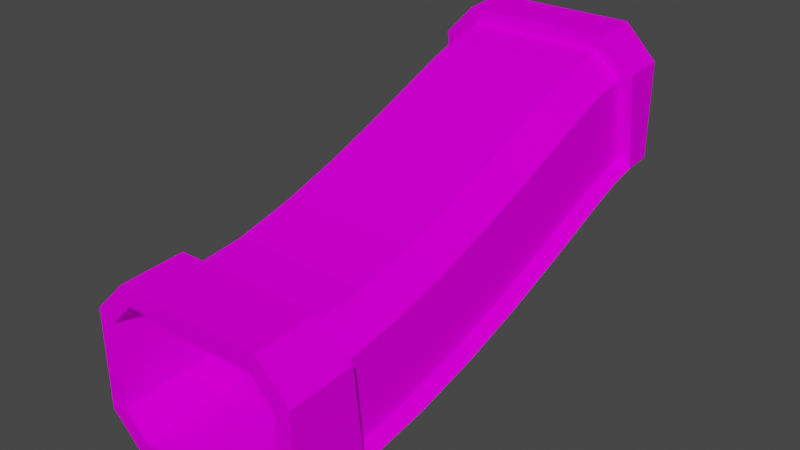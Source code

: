 # Source: glasstun_up.blend  (saved by Blender 4.1.23; exported with 4.5.12 LTS)
import bpy
from mathutils import Matrix  # noqa: F401  (used for matrix-valued properties, if any)

bpy.ops.wm.read_factory_settings(use_empty=True)
scene = bpy.context.scene
scene.name = 'Scene'

# ---- collections
col_collection = bpy.data.collections.new('Collection'); scene.collection.children.link(col_collection)

# ---- images (referenced by path relative to the original .blend; pixels are not part of the script)
import os
ASSET_DIR = os.environ.get("B2B_ASSET_DIR", "")  # directory of the original .blend (textures are referenced by path, not embedded)
HERE = os.path.dirname(os.path.abspath(__file__))  # packed textures are extracted next to this script under _unpacked/

def load_image(name, relpath, width, height, colorspace="sRGB"):
    """Load a texture the original file referenced (path relative to the .blend, or extracted next to this script)."""
    p = next((c for c in (os.path.join(HERE, relpath), os.path.join(ASSET_DIR, relpath)) if relpath and os.path.exists(c)), "")
    if p:
        img = bpy.data.images.load(p, check_existing=True)
        img.name = name
    else:  # same state as the original file: an image datablock whose file is absent (Cycles renders it pink)
        img = bpy.data.images.new(name, width, height)
        img.source = "FILE"
        img.filepath = "//" + (relpath or name)
    img.colorspace_settings.name = colorspace
    return img
img_trackset00_trk_tubemetal_png = load_image('trackset00_trk_tubemetal.png', 'trackset00_trk_tubemetal.png', 1024, 1024, 'sRGB')
img_trackset00_trk_tubeglass_png_003 = load_image('trackset00_trk_tubeglass.png.003', 'trackset00_trk_tubeglass.png', 1024, 1024, 'sRGB')
img_trackset00_trk_tubewall_png_003 = load_image('trackset00_trk_tubewall.png.003', 'trackset00_trk_tubewall.png', 1024, 1024, 'sRGB')

# ---- materials (node trees are filled in below, after node groups)
mat_trackset00_trk_tubemetal = bpy.data.materials.new('trackset00_trk_tubemetal')
mat_trackset00_trk_tubemetal.alpha_threshold = 0.0
mat_trackset00_trk_tubemetal.use_transparent_shadow = False
mat_trackset00_trk_tubemetal.diffuse_color = (1.0, 1.0, 1.0, 1.0)
mat_trackset00_trk_tubemetal.roughness = 0.5
mat_trackset00_trk_tubeglass = bpy.data.materials.new('trackset00_trk_tubeglass')
mat_trackset00_trk_tubeglass.alpha_threshold = 0.0
mat_trackset00_trk_tubeglass.use_transparent_shadow = False
mat_trackset00_trk_tubeglass.diffuse_color = (1.0, 1.0, 1.0, 1.0)
mat_trackset00_trk_tubeglass.roughness = 0.5
mat_trackset00_trk_tubewall = bpy.data.materials.new('trackset00_trk_tubewall')
mat_trackset00_trk_tubewall.alpha_threshold = 0.0
mat_trackset00_trk_tubewall.use_transparent_shadow = False
mat_trackset00_trk_tubewall.diffuse_color = (1.0, 1.0, 1.0, 1.0)
mat_trackset00_trk_tubewall.roughness = 0.5

# ---- material node trees
mat_trackset00_trk_tubemetal.use_nodes = True; mat_trackset00_trk_tubemetal.node_tree.nodes.clear()
_N = mat_trackset00_trk_tubemetal.node_tree.nodes; _L = mat_trackset00_trk_tubemetal.node_tree.links
n0 = _N.new('ShaderNodeBsdfDiffuse'); n0.name = 'Diffuse BSDF'; n0.location = (0, 0)
n1 = _N.new('ShaderNodeTexImage'); n1.name = 'Image Texture'; n1.location = (0, 0)
n1.image = img_trackset00_trk_tubemetal_png
n2 = _N.new('ShaderNodeOutputMaterial'); n2.name = 'Material Output'; n2.location = (0, 0)
_L.new(n0.outputs[0], n2.inputs[0])
_L.new(n1.outputs[0], n0.inputs[0])
n2.is_active_output = True
mat_trackset00_trk_tubeglass.use_nodes = True; mat_trackset00_trk_tubeglass.node_tree.nodes.clear()
_N = mat_trackset00_trk_tubeglass.node_tree.nodes; _L = mat_trackset00_trk_tubeglass.node_tree.links
n0 = _N.new('ShaderNodeBsdfDiffuse'); n0.name = 'Diffuse BSDF'; n0.location = (0, 0)
n1 = _N.new('ShaderNodeTexImage'); n1.name = 'Image Texture'; n1.location = (0, 0)
n1.image = img_trackset00_trk_tubeglass_png_003
n2 = _N.new('ShaderNodeOutputMaterial'); n2.name = 'Material Output'; n2.location = (0, 0)
_L.new(n0.outputs[0], n2.inputs[0])
_L.new(n1.outputs[0], n0.inputs[0])
n2.is_active_output = True
mat_trackset00_trk_tubewall.use_nodes = True; mat_trackset00_trk_tubewall.node_tree.nodes.clear()
_N = mat_trackset00_trk_tubewall.node_tree.nodes; _L = mat_trackset00_trk_tubewall.node_tree.links
n0 = _N.new('ShaderNodeBsdfDiffuse'); n0.name = 'Diffuse BSDF'; n0.location = (0, 0)
n1 = _N.new('ShaderNodeTexImage'); n1.name = 'Image Texture'; n1.location = (0, 0)
n1.image = img_trackset00_trk_tubewall_png_003
n2 = _N.new('ShaderNodeOutputMaterial'); n2.name = 'Material Output'; n2.location = (0, 0)
_L.new(n0.outputs[0], n2.inputs[0])
_L.new(n1.outputs[0], n0.inputs[0])
n2.is_active_output = True

# ---- world
world_world = bpy.data.worlds.new('World'); scene.world = world_world
world_world.use_nodes = True; world_world.node_tree.nodes.clear()
_N = world_world.node_tree.nodes; _L = world_world.node_tree.links
n0 = _N.new('ShaderNodeOutputWorld'); n0.name = 'World Output'; n0.location = (300, 300)
n1 = _N.new('ShaderNodeBackground'); n1.name = 'Background'; n1.location = (10, 300)
n1.inputs[0].default_value = (0.05088, 0.05088, 0.05088, 1.0)
_L.new(n1.outputs[0], n0.inputs[0])
n0.is_active_output = True
world_world.color = (0.05088, 0.05088, 0.05088)
world_world.use_sun_shadow = False
world_world.sun_shadow_jitter_overblur = 0.0

# ---- meshes
me_track1_pmd0_mesh_001 = bpy.data.meshes.new('track1.PMD0.mesh.001')
me_track1_pmd0_mesh_001.from_pydata([(-13.0, -29.97, 4.0), (-9.0, -29.97, 1.907e-06), (9.0, -29.97, 1.907e-06), (8.0, -20.56, 2.479), (11.0, -20.87, 5.464), (9.0, -20.36, 0.4894), (-9.0, -20.36, 0.4894), (9.0, -22.38, 20.39), (13.0, -21.98, 16.41), (-11.0, -20.87, 5.464), (-8.0, -20.56, 2.479), (8.0, -22.18, 18.4), (-8.0, -22.18, 18.4), (-8.0, -29.97, 18.0), (11.0, -29.97, 15.0), (11.0, -21.88, 15.41), (-9.0, -22.38, 20.39), (-11.0, -21.88, 15.41), (13.0, -20.76, 4.469), (-13.0, -20.76, 4.469), (-13.0, -21.98, 16.41), (-8.0, 30.07, 32.94), (-11.0, 25.17, 29.59), (-8.0, 24.74, 32.56), (11.0, 25.17, 29.59), (11.0, 26.6, 19.7), (11.0, 30.06, 19.94), (9.0, 4.861, 6.449), (13.0, 3.525, 10.22), (13.0, 11.08, 13.08), (9.0, 12.53, 9.357), (-8.0, 27.02, 16.73), (-11.0, 26.6, 19.7), (-11.0, 30.06, 19.94), (-9.0, 24.46, 34.54), (-13.0, 25.03, 30.58), (-13.0, 30.06, 30.94), (9.0, -3.085, 3.887), (13.0, -4.16, 7.739), (-13.0, 18.53, 16.13), (-11.0, 18.14, 17.06), (-11.0, 10.71, 14.02), (-13.0, 11.08, 13.08), (13.0, -12.22, 5.768), (9.0, -11.45, 1.843), (-9.0, 30.06, 14.94), (8.0, 30.06, 16.94), (9.0, 20.06, 12.44), (13.0, 18.53, 16.13), (13.0, 21.12, 17.18), (9.0, 22.52, 13.43), (-9.0, 20.06, 12.44), (-9.0, 12.53, 9.357), (-13.0, 3.525, 10.22), (-9.0, 4.861, 6.449), (11.0, -12.41, 6.749), (11.0, -4.429, 8.702), (-13.0, 23.81, 18.08), (-11.0, 23.54, 19.04), (-11.0, 20.76, 18.11), (-13.0, 21.12, 17.18), (11.0, 18.14, 17.06), (11.0, 20.76, 18.11), (13.0, 23.81, 18.08), (11.0, 23.54, 19.04), (13.0, 26.74, 18.71), (11.0, 10.71, 14.02), (-11.0, 3.192, 11.16), (11.0, 3.192, 11.16), (8.0, 27.02, 16.73), (-13.0, 26.74, 18.71), (-9.0, 27.31, 14.75), (-9.0, 24.87, 14.22), (9.0, 24.87, 14.22), (8.0, 24.74, 32.56), (-13.0, -12.22, 5.768), (-11.0, -12.41, 6.749), (9.0, 27.31, 14.75), (13.0, 25.03, 30.58), (9.0, 24.46, 34.54), (-9.0, 22.52, 13.43), (-13.0, -4.16, 7.739), (-11.0, -4.429, 8.702), (-9.0, -3.085, 3.887), (-9.0, -11.45, 1.843), (-8.0, -11.83, 3.805), (8.0, -11.83, 3.805), (-8.0, -3.622, 5.813), (8.0, -3.622, 5.813), (8.0, 24.34, 16.15), (-8.0, 24.34, 16.15), (-8.0, 21.82, 15.3), (8.0, 21.82, 15.3), (8.0, 19.29, 14.28), (-8.0, 19.29, 14.28), (8.0, 11.8, 11.22), (-8.0, 11.8, 11.22), (8.0, 4.193, 8.334), (-8.0, 4.193, 8.334), (-8.0, 20.09, 31.58), (-11.0, 20.89, 28.69), (8.0, -14.91, 19.51), (11.0, -14.33, 16.56), (-8.0, 13.17, 29.07), (-11.0, 14.32, 26.3), (-11.0, 17.24, 27.47), (-8.0, 16.19, 30.28), (-11.0, -14.33, 16.56), (-8.0, -14.91, 19.51), (11.0, -7.118, 18.33), (11.0, 20.89, 28.69), (11.0, 17.24, 27.47), (-11.0, -7.118, 18.33), (-11.0, -0.1465, 20.59), (11.0, -0.1465, 20.59), (-8.0, -7.925, 21.22), (-8.0, -1.148, 23.42), (8.0, 20.09, 31.58), (11.0, 14.32, 26.3), (-8.0, 5.99, 26.13), (-11.0, 7.08, 23.33), (8.0, 16.19, 30.28), (8.0, 5.99, 26.13), (8.0, 13.17, 29.07), (11.0, 7.08, 23.33), (8.0, -1.148, 23.42), (8.0, -7.925, 21.22), (-13.0, 30.06, 18.94), (13.0, 30.06, 30.94), (-11.0, 30.06, 29.94), (9.0, 30.06, 34.94), (-9.0, 30.06, 34.94), (11.0, 30.06, 29.94), (8.0, 30.06, 32.94), (13.0, 30.06, 18.94), (9.0, 30.06, 14.94), (-8.0, 30.06, 16.94), (-11.0, -29.97, 5.0), (13.0, -29.97, 4.0), (11.0, -29.97, 5.0), (13.0, -29.97, 16.0), (-11.0, -29.97, 15.0), (9.0, -29.97, 20.0), (-13.0, -29.97, 16.0), (-9.0, -29.97, 20.0), (8.0, -29.97, 18.0), (8.0, -29.97, 2.0), (-8.0, -29.97, 2.0), (11.3, -21.58, 5.049), (-11.3, -21.58, 5.049), (8.218, -22.4, 18.69), (-8.218, -22.4, 18.69), (11.3, -22.61, 15.27), (-11.3, -22.61, 15.27), (-11.3, 25.71, 29.84), (-8.218, 25.27, 32.89), (11.3, 25.71, 29.84), (11.3, 27.18, 19.67), (-11.3, 27.18, 19.67), (-11.3, 18.5, 16.96), (-11.3, 10.86, 13.83), (11.3, -12.89, 6.37), (11.3, -4.691, 8.376), (-11.3, 24.04, 19.0), (-11.3, 21.19, 18.04), (11.3, 18.5, 16.96), (11.3, 21.19, 18.04), (11.3, 24.04, 19.0), (11.3, 10.86, 13.83), (-11.3, 3.137, 10.9), (11.3, 3.137, 10.9), (8.218, 25.27, 32.89), (-11.3, -12.89, 6.37), (-11.3, -4.691, 8.376), (-8.218, 20.49, 31.87), (-11.3, 21.31, 28.9), (8.218, -15.46, 19.47), (11.3, -14.87, 16.45), (-8.218, 13.39, 29.3), (-11.3, 14.57, 26.45), (-11.3, 17.57, 27.66), (-8.218, 16.49, 30.54), (-11.3, -14.87, 16.45), (-8.218, -15.46, 19.47), (11.3, -7.454, 18.27), (11.3, 21.31, 28.9), (11.3, 17.57, 27.66), (-11.3, -7.454, 18.27), (-11.3, -0.2921, 20.59), (11.3, -0.2921, 20.59), (-8.218, -8.283, 21.24), (-8.218, -1.321, 23.49), (8.218, 20.49, 31.87), (11.3, 14.57, 26.45), (-8.218, 6.012, 26.28), (-11.3, 7.131, 23.4), (8.218, 16.49, 30.54), (8.218, 6.012, 26.28), (8.218, 13.39, 29.3), (11.3, 7.131, 23.4), (8.218, -1.321, 23.49), (8.218, -8.283, 21.24)], [], [(139, 4, 3, 146), (5, 2, 1, 6), (7, 142, 140, 8), (9, 137, 147, 10), (11, 145, 13, 12), (145, 11, 15, 14), (16, 7, 11, 12), (7, 8, 15, 11), (17, 141, 137, 9), (8, 18, 4, 15), (5, 6, 10, 3), (10, 147, 146, 3), (8, 140, 138, 18), (143, 20, 19, 0), (16, 144, 142, 7), (14, 15, 4, 139), (144, 16, 20, 143), (2, 5, 18, 138), (12, 17, 20, 16), (12, 13, 141, 17), (6, 1, 0, 19), (17, 9, 19, 20), (21, 23, 22, 129), (24, 132, 26, 25), (27, 30, 29, 28), (136, 33, 32, 31), (34, 131, 36, 35), (37, 27, 28, 38), (39, 42, 41, 40), (5, 44, 43, 18), (47, 50, 49, 48), (51, 52, 42, 39), (30, 47, 48, 29), (52, 54, 53, 42), (43, 38, 56, 55), (57, 60, 59, 58), (18, 43, 55, 4), (48, 49, 62, 61), (63, 65, 25, 64), (29, 48, 61, 66), (42, 53, 67, 41), (38, 28, 68, 56), (26, 46, 69, 25), (136, 31, 69, 46), (70, 57, 58, 32), (71, 72, 57, 70), (50, 73, 63, 49), (44, 37, 38, 43), (133, 74, 23, 21), (49, 63, 64, 62), (75, 19, 9, 76), (60, 39, 40, 59), (73, 77, 65, 63), (22, 23, 34, 35), (130, 79, 78, 128), (80, 51, 39, 60), (79, 34, 23, 74), (128, 78, 65, 134), (32, 22, 35, 70), (65, 78, 24, 25), (131, 34, 79, 130), (81, 75, 76, 82), (54, 83, 81, 53), (74, 133, 132, 24), (71, 77, 69, 31), (28, 29, 66, 68), (83, 84, 75, 81), (129, 22, 32, 33), (77, 135, 134, 65), (45, 71, 70, 127), (135, 77, 71, 45), (72, 80, 60, 57), (35, 36, 127, 70), (78, 79, 74, 24), (53, 81, 82, 67), (84, 6, 19, 75), (85, 10, 3, 86), (87, 85, 86, 88), (31, 90, 89, 69), (77, 73, 72, 71), (37, 44, 84, 83), (91, 94, 93, 92), (73, 50, 80, 72), (90, 91, 92, 89), (94, 96, 95, 93), (96, 98, 97, 95), (98, 87, 88, 97), (27, 37, 83, 54), (47, 30, 52, 51), (30, 27, 54, 52), (50, 47, 51, 80), (44, 5, 6, 84), (84, 83, 87, 85), (55, 56, 88, 86), (80, 72, 90, 91), (32, 58, 90, 31), (67, 82, 87, 98), (54, 52, 96, 98), (51, 80, 91, 94), (41, 67, 98, 96), (83, 54, 98, 87), (6, 84, 85, 10), (66, 61, 93, 95), (40, 41, 96, 94), (4, 55, 86, 3), (76, 9, 10, 85), (73, 50, 92, 89), (62, 64, 89, 92), (82, 76, 85, 87), (37, 44, 86, 88), (56, 68, 97, 88), (72, 71, 31, 90), (68, 66, 95, 97), (59, 40, 94, 91), (30, 27, 97, 95), (96, 52, 51, 94), (50, 47, 93, 92), (27, 37, 88, 97), (61, 62, 92, 93), (58, 59, 91, 90), (77, 73, 89, 69), (44, 5, 3, 86), (64, 25, 69, 89), (47, 30, 95, 93), (99, 100, 22, 23), (101, 102, 15, 11), (103, 104, 105, 106), (12, 17, 107, 108), (109, 56, 55, 102), (110, 64, 62, 111), (112, 82, 67, 113), (114, 68, 56, 109), (17, 9, 76, 107), (115, 112, 113, 116), (74, 24, 110, 117), (111, 62, 61, 118), (119, 120, 104, 103), (117, 110, 111, 121), (122, 119, 103, 123), (104, 40, 59, 105), (105, 59, 58, 100), (11, 12, 108, 101), (120, 41, 40, 104), (107, 76, 82, 112), (123, 103, 106, 121), (106, 105, 100, 99), (108, 107, 112, 115), (122, 124, 114, 125), (116, 113, 120, 119), (117, 99, 23, 74), (126, 109, 102, 101), (123, 118, 124, 122), (101, 108, 115, 126), (113, 67, 41, 120), (125, 116, 119, 122), (121, 106, 99, 117), (126, 115, 116, 125), (118, 61, 66, 124), (125, 114, 109, 126), (121, 111, 118, 123), (124, 66, 68, 114), (100, 58, 32, 22), (102, 55, 4, 15), (24, 25, 64, 110), (174, 155, 154, 175), (176, 150, 152, 177), (178, 181, 180, 179), (151, 183, 182, 153), (184, 177, 161, 162), (185, 186, 166, 167), (187, 188, 169, 173), (189, 184, 162, 170), (153, 182, 172, 149), (190, 191, 188, 187), (171, 192, 185, 156), (186, 193, 165, 166), (194, 178, 179, 195), (192, 196, 186, 185), (197, 198, 178, 194), (179, 180, 164, 159), (180, 175, 163, 164), (150, 176, 183, 151), (195, 179, 159, 160), (182, 187, 173, 172), (198, 196, 181, 178), (181, 174, 175, 180), (183, 190, 187, 182), (197, 200, 189, 199), (191, 194, 195, 188), (192, 171, 155, 174), (201, 176, 177, 184), (198, 197, 199, 193), (176, 201, 190, 183), (188, 195, 160, 169), (200, 197, 194, 191), (196, 192, 174, 181), (201, 200, 191, 190), (193, 199, 168, 165), (200, 201, 184, 189), (196, 198, 193, 186), (199, 189, 170, 168), (175, 154, 158, 163), (177, 152, 148, 161), (156, 185, 167, 157)])
me_track1_pmd0_mesh_001.polygons.foreach_set('material_index', [0, 0, 0, 0, 0, 0, 0, 0, 0, 0, 0, 0, 0, 0, 0, 0, 0, 0, 0, 0, 0, 0, 0, 0, 0, 0, 0, 0, 0, 0, 0, 0, 0, 0, 0, 0, 0, 0, 0, 0, 0, 0, 0, 0, 0, 0, 0, 0, 0, 0, 0, 0, 0, 0, 0, 0, 0, 0, 0, 0, 0, 0, 0, 0, 0, 0, 0, 0, 0, 0, 0, 0, 0, 0, 0, 0, 1, 1, 1, 1, 1, 1, 1, 1, 1, 1, 1, 1, 1, 1, 1, 1, 2, 2, 2, 2, 2, 2, 2, 2, 2, 2, 2, 2, 2, 2, 2, 2, 2, 2, 2, 2, 2, 2, 2, 2, 2, 2, 2, 2, 2, 2, 2, 2, 1, 1, 1, 1, 1, 1, 1, 1, 1, 1, 1, 1, 1, 1, 1, 1, 1, 1, 1, 1, 1, 1, 1, 1, 1, 1, 1, 1, 1, 1, 1, 1, 1, 1, 1, 1, 1, 1, 1, 1, 1, 1, 1, 1, 1, 1, 1, 1, 1, 1, 1, 1, 1, 1, 1, 1, 1, 1, 1, 1, 1, 1, 1, 1, 1, 1, 1, 1, 1, 1, 1, 1, 1, 1, 1, 1, 1, 1, 1, 1])
_uv = me_track1_pmd0_mesh_001.uv_layers.new(name='UVMap')
_uv.uv.foreach_set('vector', [0.9183, 1.013, 0.9183, 0.01342, 0.09338, 0.0, 0.09338, 1.0, 0.0, 0.0, 1.0, 0.0, 1.0, 1.0, 0.0, 1.0, 0.0, 0.0, 1.0, 0.0, 1.0, 1.0, 0.0, 1.0, 0.9183, 1.013, 0.9183, 0.01342, 0.09338, 0.0, 0.09338, 1.0, 0.9183, 1.013, 0.9183, 0.01342, 0.09338, 0.0, 0.09338, 1.0, 0.9183, 1.013, 0.9183, 0.01342, 0.09338, 0.0, 0.09338, 1.0, 1.0, 0.678, 1.0, 0.1476, 0.0, 0.1476, 0.0, 0.9463, 1.0, 0.678, 1.0, 0.1476, 0.0, 0.1476, 0.0, 0.9463, 0.9183, 1.013, 0.9183, 0.01342, 0.09338, 0.0, 0.09338, 1.0, 0.0, 0.9463, 0.0, 0.0, 1.0, 0.0, 1.0, 0.678, 0.1657, 0.0, 0.8276, 0.0, 0.8276, 1.0, 0.1657, 1.0, 0.9183, 1.013, 0.9183, 0.01342, 0.09338, 0.0, 0.09338, 1.0, 0.0, 0.0, 1.0, 0.0, 1.0, 1.0, 0.0, 1.0, 0.0, 0.0, 1.0, 0.0, 1.0, 1.0, 0.0, 1.0, 0.0, 0.0, 1.0, 0.0, 1.0, 1.0, 0.0, 1.0, 0.9183, 1.013, 0.9183, 0.01342, 0.09338, 0.0, 0.09338, 1.0, 0.0, 0.0, 1.0, 0.0, 1.0, 1.0, 0.0, 1.0, 0.0, 0.0, 0.8807, 0.0, 0.8807, 1.0, 0.0, 1.0, 1.0, 0.678, 1.0, 0.1476, 0.0, 0.1476, 0.0, 0.9463, 0.9183, 1.013, 0.9183, 0.01342, 0.09338, 0.0, 0.09338, 1.0, 0.8807, 1.0, 0.0, 1.0, 0.0, 0.0, 0.8807, 0.0, 0.0, 0.9463, 0.0, 0.0, 1.0, 0.0, 1.0, 0.678, 0.09338, 1.0, 0.09338, 0.0, 0.9183, 0.01342, 0.9183, 1.013, 0.09338, 1.0, 0.09338, 0.0, 0.9183, 0.01342, 0.9183, 1.013, 0.1657, 0.0, 0.8276, 0.0, 0.8276, 1.0, 0.1657, 1.0, 0.9183, 1.013, 0.09338, 1.0, 0.09338, 0.0, 0.9183, 0.01342, 0.0, 0.0, 1.0, 0.0, 1.0, 1.0, 0.0, 1.0, 0.1657, 0.0, 0.8276, 0.0, 0.8276, 1.0, 0.1657, 1.0, 0.1657, 0.0, 0.8276, 0.0, 0.8276, 1.0, 0.1657, 1.0, 0.1657, 0.0, 0.8276, 0.0, 0.8276, 1.0, 0.1657, 1.0, 0.1657, 0.0, 0.8276, 0.0, 0.8276, 1.0, 0.1657, 1.0, 0.1657, 0.0, 0.8276, 0.0, 0.8276, 1.0, 0.1657, 1.0, 0.1657, 0.0, 0.8276, 0.0, 0.8276, 1.0, 0.1657, 1.0, 0.1657, 0.0, 0.8276, 0.0, 0.8276, 1.0, 0.1657, 1.0, 0.1657, 0.0, 0.8276, 0.0, 0.8276, 1.0, 0.1657, 1.0, 0.1657, 0.0, 0.8276, 0.0, 0.8276, 1.0, 0.1657, 1.0, 0.1657, 0.0, 0.8276, 0.0, 0.8276, 1.0, 0.1657, 1.0, 0.1657, 0.0, 0.8276, 0.0, 0.8276, 1.0, 0.1657, 1.0, 0.1657, 0.0, 0.8276, 0.0, 0.8276, 1.0, 0.1657, 1.0, 0.1657, 0.0, 0.8276, 0.0, 0.8276, 1.0, 0.1657, 1.0, 0.1657, 0.0, 0.8276, 0.0, 0.8276, 1.0, 0.1657, 1.0, 0.1657, 0.0, 0.8276, 0.0, 0.8276, 1.0, 0.1657, 1.0, 0.9183, 1.013, 0.09338, 1.0, 0.09338, 0.0, 0.9183, 0.01342, 0.09338, 1.0, 0.09338, 0.0, 0.9183, 0.01342, 0.9183, 1.013, 0.1657, 0.0, 0.8276, 0.0, 0.8276, 1.0, 0.1657, 1.0, 0.1657, 0.0, 0.8276, 0.0, 0.8276, 1.0, 0.1657, 1.0, 0.1657, 0.0, 0.8276, 0.0, 0.8276, 1.0, 0.1657, 1.0, 0.1657, 0.0, 0.8276, 0.0, 0.8276, 1.0, 0.1657, 1.0, 0.09338, 1.0, 0.09338, 0.0, 0.9183, 0.01342, 0.9183, 1.013, 0.1657, 0.0, 0.8276, 0.0, 0.8276, 1.0, 0.1657, 1.0, 0.1657, 0.0, 0.8276, 0.0, 0.8276, 1.0, 0.1657, 1.0, 0.1657, 0.0, 0.8276, 0.0, 0.8276, 1.0, 0.1657, 1.0, 0.1657, 0.0, 0.8276, 0.0, 0.8276, 1.0, 0.1657, 1.0, 1.0, 0.678, 1.0, 0.1476, 0.0, 0.1476, 0.0, 0.9463, 0.0, 0.0, 1.0, 0.0, 1.0, 1.0, 0.0, 1.0, 0.1657, 0.0, 0.8276, 0.0, 0.8276, 1.0, 0.1657, 1.0, 0.0, 0.1476, 0.0, 0.9463, 1.0, 0.678, 1.0, 0.1476, 0.0, 0.0, 1.0, 0.0, 1.0, 1.0, 0.0, 1.0, 1.0, 0.0, 1.0, 0.678, 0.0, 0.9463, 0.0, 0.0, 1.0, 0.0, 1.0, 0.678, 0.0, 0.9463, 0.0, 0.0, 0.0, 0.0, 1.0, 0.0, 1.0, 1.0, 0.0, 1.0, 0.1657, 0.0, 0.8276, 0.0, 0.8276, 1.0, 0.1657, 1.0, 0.1657, 0.0, 0.8276, 0.0, 0.8276, 1.0, 0.1657, 1.0, 0.09338, 1.0, 0.09338, 0.0, 0.9183, 0.01342, 0.9183, 1.013, 0.1657, 0.0, 0.8276, 0.0, 0.8276, 1.0, 0.1657, 1.0, 0.1657, 0.0, 0.8276, 0.0, 0.8276, 1.0, 0.1657, 1.0, 0.1657, 0.0, 0.8276, 0.0, 0.8276, 1.0, 0.1657, 1.0, 0.09338, 1.0, 0.09338, 0.0, 0.9183, 0.01342, 0.9183, 1.013, 0.8807, 1.0, 0.0, 1.0, 0.0, 0.0, 0.8807, 0.0, 0.0, 0.0, 0.8807, 0.0, 0.8807, 1.0, 0.0, 1.0, 0.0, 0.0, 1.0, 0.0, 1.0, 1.0, 0.0, 1.0, 0.8276, 0.0, 0.1657, 0.0, 0.1657, 1.0, 0.8276, 1.0, 0.0, 0.0, 1.0, 0.0, 1.0, 1.0, 0.0, 1.0, 1.0, 0.678, 1.0, 0.1476, 0.0, 0.1476, 0.0, 0.9463, 0.1657, 0.0, 0.8276, 0.0, 0.8276, 1.0, 0.1657, 1.0, 0.1657, 0.0, 0.8276, 0.0, 0.8276, 1.0, 0.1657, 1.0, 0.0, 0.0, 1.0, 0.0, 1.0, 1.0, 0.0, 1.0, 0.0, 0.0, 1.0, 0.0, 1.0, 1.0, 0.0, 1.0, 0.0, 0.0, 1.0, 0.0, 1.0, 1.0, 0.0, 1.0, 0.0, 0.0, 1.0, 0.0, 1.0, 1.0, 0.0, 1.0, 0.0, 0.0, 1.0, 0.0, 1.0, 1.0, 0.0, 1.0, 0.0, 0.0, 1.0, 0.0, 1.0, 1.0, 0.0, 1.0, 0.0, 0.0, 1.0, 0.0, 1.0, 1.0, 0.0, 1.0, 0.0, 0.0, 1.0, 0.0, 1.0, 1.0, 0.0, 1.0, 0.0, 0.0, 1.0, 0.0, 1.0, 1.0, 0.0, 1.0, 0.0, 0.0, 1.0, 0.0, 1.0, 1.0, 0.0, 1.0, 0.0, 0.0, 1.0, 0.0, 1.0, 1.0, 0.0, 1.0, 0.0, 0.0, 1.0, 0.0, 1.0, 1.0, 0.0, 1.0, 0.0, 0.0, 1.0, 0.0, 1.0, 1.0, 0.0, 1.0, 0.0, 0.0, 1.0, 0.0, 1.0, 1.0, 0.0, 1.0, 0.0, 0.0, 1.0, 0.0, 1.0, 1.0, 0.0, 1.0, 0.0, 0.0, 1.0, 0.0, 1.0, 1.0, 0.0, 1.0, 1.0, 1.0, 0.0, 1.0, 0.0, 0.0, 1.0, 0.0, 1.0, 1.0, 0.0, 1.0, 0.0, 0.0, 1.0, 0.0, 0.6667, 1.0, 0.3333, 1.0, 0.3333, 0.0, 0.6667, 0.0, 0.0, 1.0, 0.3333, 1.0, 0.3333, 0.0, 0.0, 0.0, 0.0, 1.0, 1.0, 1.0, 1.0, 0.0, 0.0, 0.0, 1.0, 1.0, 0.0, 1.0, 0.0, 0.0, 1.0, 0.0, 1.001, 1.0, 0.6667, 1.0, 0.6667, 0.0, 1.001, 0.0, 0.0, 1.0, 1.0, 1.0, 1.0, 0.0, 0.0, 0.0, 1.0, 1.0, 0.0, 1.0, 0.0, 0.0, 1.0, 0.0, 1.0, 1.0, 0.0, 1.0, 0.0, 0.0, 1.0, 0.0, 1.0, 1.0, 0.0, 1.0, 0.0, 0.0, 1.0, 0.0, 0.0, 1.0, 1.0, 1.0, 1.0, 0.0, 0.0, 0.0, 1.0, 1.0, 0.0, 1.0, 0.0, 0.0, 1.0, 0.0, 0.0, 1.0, 1.0, 1.0, 1.0, 0.0, 0.0, 0.0, 0.3333, 1.0, 0.6667, 1.0, 0.6667, 0.0, 0.3333, 0.0, 0.6667, 1.0, 0.3333, 1.0, 0.3333, 0.0, 0.6667, 0.0, 0.0, 1.0, 1.0, 1.0, 1.0, 0.0, 0.0, 0.0, 0.0, 1.0, 1.0, 1.0, 1.0, 0.0, 0.0, 0.0, 1.0, 1.0, 0.0, 1.0, 0.0, 0.0, 1.0, 0.0, 0.3333, 1.0, 0.0, 1.0, 0.0, 0.0, 0.3333, 0.0, 1.0, 1.0, 0.0, 1.0, 0.0, 0.0, 1.0, 0.0, 0.6667, 1.0, 1.001, 1.0, 1.001, 0.0, 0.6667, 0.0, 0.0, 1.0, 1.0, 1.0, 1.0, 0.0, 0.0, 0.0, 1.0, 0.0, 1.0, 1.0, 0.0, 1.0, 0.0, 0.0, 0.6667, 1.0, 1.001, 1.0, 1.001, 0.0, 0.6667, 0.0, 0.0, 1.0, 1.0, 1.0, 1.0, 0.0, 0.0, 0.0, 1.001, 1.0, 0.6667, 1.0, 0.6667, 0.0, 1.001, 0.0, 0.3333, 1.0, 0.6667, 1.0, 0.6667, 0.0, 0.3333, 0.0, 0.0, 1.0, 0.3333, 1.0, 0.3333, 0.0, 0.0, 0.0, 0.0, 1.0, 1.0, 1.0, 1.0, 0.0, 0.0, 0.0, 0.3333, 1.0, 0.0, 1.0, 0.0, 0.0, 0.3333, 0.0, 0.0, 1.0, 1.0, 1.0, 1.0, 0.0, 0.0, 0.0, 0.0, 0.0, 0.0, 1.0, 1.0, 1.0, 1.0, 0.0, 1.0, 0.0, 1.0, 1.0, 0.0, 1.0, 0.0, 0.0, 0.0, 0.0, 0.0, 1.0, 1.0, 1.0, 1.0, 0.0, 0.0, 0.0, 0.0, 1.0, 1.0, 1.0, 1.0, 0.0, 0.0, 0.0, 0.0, 1.0, 1.0, 1.0, 1.0, 0.0, 0.0, 0.0, 0.0, 1.0, 1.0, 1.0, 1.0, 0.0, 1.0, 0.0, 1.0, 1.0, 0.0, 1.0, 0.0, 0.0, 0.0, 0.0, 0.0, 1.0, 1.0, 1.0, 1.0, 0.0, 1.0, 0.0, 1.0, 1.0, 0.0, 1.0, 0.0, 0.0, 0.0, 0.0, 0.0, 1.0, 1.0, 1.0, 1.0, 0.0, 1.0, 0.0, 1.0, 1.0, 0.0, 1.0, 0.0, 0.0, 0.0, 0.0, 0.0, 1.0, 1.0, 1.0, 1.0, 0.0, 0.0, 0.0, 0.0, 1.0, 1.0, 1.0, 1.0, 0.0, 1.0, 0.0, 1.0, 1.0, 0.0, 1.0, 0.0, 0.0, 0.0, 0.0, 0.0, 1.0, 1.0, 1.0, 1.0, 0.0, 1.0, 0.0, 1.0, 1.0, 0.0, 1.0, 0.0, 0.0, 1.0, 0.0, 1.0, 1.0, 0.0, 1.0, 0.0, 0.0, 0.0, 0.0, 0.0, 1.0, 1.0, 1.0, 1.0, 0.0, 1.0, 0.0, 1.0, 1.0, 0.0, 1.0, 0.0, 0.0, 1.0, 0.0, 1.0, 1.0, 0.0, 1.0, 0.0, 0.0, 0.0, 0.0, 0.0, 1.0, 1.0, 1.0, 1.0, 0.0, 0.0, 0.0, 0.0, 1.0, 1.0, 1.0, 1.0, 0.0, 0.0, 0.0, 0.0, 1.0, 1.0, 1.0, 1.0, 0.0, 1.0, 0.0, 1.0, 1.0, 0.0, 1.0, 0.0, 0.0, 0.0, 0.0, 0.0, 1.0, 1.0, 1.0, 1.0, 0.0, 0.0, 0.0, 0.0, 1.0, 1.0, 1.0, 1.0, 0.0, 1.0, 0.0, 1.0, 1.0, 0.0, 1.0, 0.0, 0.0, 1.0, 0.0, 1.0, 1.0, 0.0, 1.0, 0.0, 0.0, 0.0, 0.0, 0.0, 1.0, 1.0, 1.0, 1.0, 0.0, 1.0, 0.0, 1.0, 1.0, 0.0, 1.0, 0.0, 0.0, 0.0, 0.0, 0.0, 1.0, 1.0, 1.0, 1.0, 0.0, 0.0, 0.0, 0.0, 1.0, 1.0, 1.0, 1.0, 0.0, 0.0, 0.0, 0.0, 1.0, 1.0, 1.0, 1.0, 0.0, 0.0, 0.0, 0.0, 1.0, 1.0, 1.0, 1.0, 0.0, 1.0, 0.0, 1.0, 1.0, 0.0, 1.0, 0.0, 0.0, 1.0, 0.0, 1.0, 1.0, 0.0, 1.0, 0.0, 0.0, 0.0, 0.0, 0.0, 1.0, 1.0, 1.0, 1.0, 0.0, 1.0, 0.0, 1.0, 1.0, 0.0, 1.0, 0.0, 0.0, 0.0, 0.0, 0.0, 1.0, 1.0, 1.0, 1.0, 0.0, 0.0, 0.0, 0.0, 1.0, 1.0, 1.0, 1.0, 0.0, 0.0, 0.0, 1.0, 0.0, 1.0, 1.0, 0.0, 1.0, 1.0, 0.0, 0.0, 0.0, 0.0, 1.0, 1.0, 1.0, 0.0, 0.0, 1.0, 0.0, 1.0, 1.0, 0.0, 1.0, 0.0, 0.0, 1.0, 0.0, 1.0, 1.0, 0.0, 1.0, 0.0, 0.0, 1.0, 0.0, 1.0, 1.0, 0.0, 1.0, 0.0, 0.0, 1.0, 0.0, 1.0, 1.0, 0.0, 1.0, 1.0, 0.0, 0.0, 0.0, 0.0, 1.0, 1.0, 1.0, 0.0, 0.0, 1.0, 0.0, 1.0, 1.0, 0.0, 1.0, 1.0, 0.0, 0.0, 0.0, 0.0, 1.0, 1.0, 1.0, 0.0, 0.0, 1.0, 0.0, 1.0, 1.0, 0.0, 1.0, 1.0, 0.0, 0.0, 0.0, 0.0, 1.0, 1.0, 1.0, 0.0, 0.0, 1.0, 0.0, 1.0, 1.0, 0.0, 1.0, 0.0, 0.0, 1.0, 0.0, 1.0, 1.0, 0.0, 1.0, 1.0, 0.0, 0.0, 0.0, 0.0, 1.0, 1.0, 1.0, 0.0, 0.0, 1.0, 0.0, 1.0, 1.0, 0.0, 1.0, 1.0, 0.0, 0.0, 0.0, 0.0, 1.0, 1.0, 1.0, 1.0, 0.0, 0.0, 0.0, 0.0, 1.0, 1.0, 1.0, 0.0, 0.0, 1.0, 0.0, 1.0, 1.0, 0.0, 1.0, 1.0, 0.0, 0.0, 0.0, 0.0, 1.0, 1.0, 1.0, 1.0, 0.0, 0.0, 0.0, 0.0, 1.0, 1.0, 1.0, 0.0, 0.0, 1.0, 0.0, 1.0, 1.0, 0.0, 1.0, 0.0, 0.0, 1.0, 0.0, 1.0, 1.0, 0.0, 1.0, 0.0, 0.0, 1.0, 0.0, 1.0, 1.0, 0.0, 1.0, 1.0, 0.0, 0.0, 0.0, 0.0, 1.0, 1.0, 1.0, 0.0, 0.0, 1.0, 0.0, 1.0, 1.0, 0.0, 1.0, 0.0, 0.0, 1.0, 0.0, 1.0, 1.0, 0.0, 1.0, 1.0, 0.0, 0.0, 0.0, 0.0, 1.0, 1.0, 1.0, 1.0, 0.0, 0.0, 0.0, 0.0, 1.0, 1.0, 1.0, 0.0, 0.0, 1.0, 0.0, 1.0, 1.0, 0.0, 1.0, 1.0, 0.0, 0.0, 0.0, 0.0, 1.0, 1.0, 1.0, 0.0, 0.0, 1.0, 0.0, 1.0, 1.0, 0.0, 1.0, 0.0, 0.0, 1.0, 0.0, 1.0, 1.0, 0.0, 1.0, 0.0, 0.0, 1.0, 0.0, 1.0, 1.0, 0.0, 1.0, 0.0, 0.0, 1.0, 0.0, 1.0, 1.0, 0.0, 1.0, 1.0, 0.0, 0.0, 0.0, 0.0, 1.0, 1.0, 1.0, 1.0, 0.0, 0.0, 0.0, 0.0, 1.0, 1.0, 1.0, 0.0, 0.0, 1.0, 0.0, 1.0, 1.0, 0.0, 1.0, 1.0, 0.0, 0.0, 0.0, 0.0, 1.0, 1.0, 1.0, 0.0, 0.0, 1.0, 0.0, 1.0, 1.0, 0.0, 1.0, 0.0, 0.0, 1.0, 0.0, 1.0, 1.0, 0.0, 1.0])
me_track1_pmd0_mesh_001.materials.append(mat_trackset00_trk_tubemetal)
me_track1_pmd0_mesh_001.materials.append(mat_trackset00_trk_tubeglass)
me_track1_pmd0_mesh_001.materials.append(mat_trackset00_trk_tubewall)
me_track1_pmd0_mesh_001.use_remesh_preserve_volume = False
me_track1_pmd0_mesh_001.use_remesh_preserve_attributes = False
me_track1_pmd0_mesh_001.use_mirror_vertex_groups = False
me_track1_pmd0_mesh_001.update()
me_track1_pmd0_mesh_002 = bpy.data.meshes.new('track1.PMD0.mesh.002')
me_track1_pmd0_mesh_002.from_pydata([(-13.0, -29.97, 4.0), (-9.0, -29.97, 1.907e-06), (9.0, -29.97, 1.907e-06), (-8.0, -29.97, 18.0), (11.0, -29.97, 15.0), (-11.0, -29.97, 5.0), (13.0, -29.97, 4.0), (11.0, -29.97, 5.0), (13.0, -29.97, 16.0), (-11.0, -29.97, 15.0), (9.0, -29.97, 20.0), (-13.0, -29.97, 16.0), (-9.0, -29.97, 20.0), (8.0, -29.97, 18.0), (8.0, -29.97, 2.0), (-8.0, -29.97, 2.0)], [], [(7, 6, 8, 4), (4, 8, 10, 13), (0, 5, 9, 11), (11, 9, 3, 12), (12, 3, 13, 10), (5, 0, 1, 15), (6, 7, 14, 2), (2, 14, 15, 1)])
_uv = me_track1_pmd0_mesh_002.uv_layers.new(name='UVMap')
_uv.uv.foreach_set('vector', [1.0, 0.0, 0.0, 0.0, 0.0, 0.9463, 1.0, 0.678, 1.0, 0.678, 0.0, 0.9463, 0.0, 0.1476, 1.0, 0.1476, 1.0, 0.0, 0.0, 0.0, 0.0, 0.9463, 1.0, 0.678, 1.0, 0.678, 0.0, 0.9463, 0.0, 0.1476, 1.0, 0.1476, 1.0, 0.678, 0.0, 0.9463, 0.0, 0.1476, 1.0, 0.1476, 1.0, 0.678, 0.0, 0.9463, 0.0, 0.1476, 1.0, 0.1476, 1.0, 0.678, 0.0, 0.9463, 0.0, 0.1476, 1.0, 0.1476, 1.0, 0.678, 0.0, 0.9463, 0.0, 0.1476, 1.0, 0.1476])
me_track1_pmd0_mesh_002.materials.append(mat_trackset00_trk_tubemetal)
me_track1_pmd0_mesh_002.materials.append(mat_trackset00_trk_tubeglass)
me_track1_pmd0_mesh_002.materials.append(mat_trackset00_trk_tubewall)
me_track1_pmd0_mesh_002.use_remesh_preserve_volume = False
me_track1_pmd0_mesh_002.use_remesh_preserve_attributes = False
me_track1_pmd0_mesh_002.use_mirror_vertex_groups = False
me_track1_pmd0_mesh_002.update()
me_track1_pmd0_mesh_003 = bpy.data.meshes.new('track1.PMD0.mesh.003')
me_track1_pmd0_mesh_003.from_pydata([(-8.0, 30.07, 32.94), (11.0, 30.06, 19.94), (-11.0, 30.06, 19.94), (-13.0, 30.06, 30.94), (-9.0, 30.06, 14.94), (8.0, 30.06, 16.94), (-13.0, 30.06, 18.94), (13.0, 30.06, 30.94), (-11.0, 30.06, 29.94), (9.0, 30.06, 34.94), (-9.0, 30.06, 34.94), (11.0, 30.06, 29.94), (8.0, 30.06, 32.94), (13.0, 30.06, 18.94), (9.0, 30.06, 14.94), (-8.0, 30.06, 16.94)], [], [(1, 11, 7, 13), (11, 12, 9, 7), (6, 3, 8, 2), (3, 10, 0, 8), (10, 9, 12, 0), (2, 15, 4, 6), (13, 14, 5, 1), (14, 4, 15, 5)])
_uv = me_track1_pmd0_mesh_003.uv_layers.new(name='UVMap')
_uv.uv.foreach_set('vector', [1.0, 0.0, 1.0, 0.678, 0.0, 0.9463, 0.0, 0.0, 1.0, 0.678, 1.0, 0.1476, 0.0, 0.1476, 0.0, 0.9463, 1.0, 0.0, 1.0, 0.678, 0.0, 0.9463, 0.0, 0.0, 1.0, 0.678, 1.0, 0.1476, 0.0, 0.1476, 0.0, 0.9463, 1.0, 0.678, 1.0, 0.1476, 0.0, 0.1476, 0.0, 0.9463, 1.0, 0.678, 1.0, 0.1476, 0.0, 0.1476, 0.0, 0.9463, 1.0, 0.678, 1.0, 0.1476, 0.0, 0.1476, 0.0, 0.9463, 1.0, 0.678, 1.0, 0.1476, 0.0, 0.1476, 0.0, 0.9463])
me_track1_pmd0_mesh_003.materials.append(mat_trackset00_trk_tubemetal)
me_track1_pmd0_mesh_003.materials.append(mat_trackset00_trk_tubeglass)
me_track1_pmd0_mesh_003.materials.append(mat_trackset00_trk_tubewall)
me_track1_pmd0_mesh_003.use_remesh_preserve_volume = False
me_track1_pmd0_mesh_003.use_remesh_preserve_attributes = False
me_track1_pmd0_mesh_003.use_mirror_vertex_groups = False
me_track1_pmd0_mesh_003.update()

# ---- objects
ob_main = bpy.data.objects.new('main', me_track1_pmd0_mesh_001)
ob_w = bpy.data.objects.new('W', None)
ob_w2 = bpy.data.objects.new('w2', None)
ob_empty_002 = bpy.data.objects.new('Empty.002', None)
ob_empty_003 = bpy.data.objects.new('Empty.003', None)
ob_empty_004 = bpy.data.objects.new('Empty.004', None)
ob_empty_005 = bpy.data.objects.new('Empty.005', None)
ob_empty_006 = bpy.data.objects.new('Empty.006', None)
ob_empty_007 = bpy.data.objects.new('Empty.007', None)
ob_enda = bpy.data.objects.new('endA', me_track1_pmd0_mesh_002)
ob_endb = bpy.data.objects.new('endB', me_track1_pmd0_mesh_003)

# ---- transforms, parenting, visibility, modifiers, constraints
ob_main.location = (0.0, 0.0, 0.0)
ob_main.lineart.crease_threshold = 0.0
ob_w.location = (-0.0001347, -29.97, 1.907e-06)
ob_w2.location = (-0.0001371, 30.06, 14.94)
ob_empty_002.parent = ob_empty_006
ob_empty_002.matrix_parent_inverse = Matrix(((1.0, -0.0, 0.0, 7.145e-06), (-0.0, 1.0, -0.0, 0.0), (0.0, 0.0, 1.0, -0.0), (-0.0, 0.0, -0.0, 1.0)))
ob_empty_002.location = (-11.0, -29.21, 5.0)
ob_empty_003.parent = ob_empty_006
ob_empty_003.matrix_parent_inverse = Matrix(((1.0, -0.0, 0.0, 7.145e-06), (-0.0, 1.0, -0.0, 0.0), (0.0, 0.0, 1.0, -0.0), (-0.0, 0.0, -0.0, 1.0)))
ob_empty_003.location = (-11.0, 29.57, 19.94)
ob_empty_004.parent = ob_empty_007
ob_empty_004.matrix_parent_inverse = Matrix(((1.0, -0.0, 0.0, 7.145e-06), (-0.0, 1.0, -0.0, 0.0), (0.0, 0.0, 1.0, -0.0), (-0.0, 0.0, -0.0, 1.0)))
ob_empty_004.location = (11.0, -29.17, 5.0)
ob_empty_005.parent = ob_empty_007
ob_empty_005.matrix_parent_inverse = Matrix(((1.0, -0.0, 0.0, 7.145e-06), (-0.0, 1.0, -0.0, 0.0), (0.0, 0.0, 1.0, -0.0), (-0.0, 0.0, -0.0, 1.0)))
ob_empty_005.location = (11.0, 29.54, 19.94)
ob_empty_006.parent = ob_w
ob_empty_006.matrix_parent_inverse = Matrix(((1.0, -0.0, 0.0, 0.0001347), (-0.0, 1.0, -0.0, 29.97), (-0.0, 0.0, 1.0, -1.907e-06), (-0.0, 0.0, -0.0, 1.0)))
ob_empty_006.location = (-7.145e-06, 0.0, 0.0)
ob_empty_007.parent = ob_w
ob_empty_007.matrix_parent_inverse = Matrix(((1.0, -0.0, 0.0, 0.0001347), (-0.0, 1.0, -0.0, 29.97), (-0.0, 0.0, 1.0, -1.907e-06), (-0.0, 0.0, -0.0, 1.0)))
ob_empty_007.location = (-7.145e-06, 0.0, 0.0)
ob_enda.parent = ob_main
ob_enda.location = (0.0, 0.0, 0.0)
ob_enda.lineart.crease_threshold = 0.0
ob_endb.parent = ob_main
ob_endb.location = (0.0, 0.0, 0.0)
ob_endb.lineart.crease_threshold = 0.0

# ---- collection membership
col_collection.objects.link(ob_main)
col_collection.objects.link(ob_w)
col_collection.objects.link(ob_w2)
col_collection.objects.link(ob_empty_002)
col_collection.objects.link(ob_empty_003)
col_collection.objects.link(ob_empty_004)
col_collection.objects.link(ob_empty_005)
col_collection.objects.link(ob_empty_006)
col_collection.objects.link(ob_empty_007)
col_collection.objects.link(ob_enda)
col_collection.objects.link(ob_endb)

# ---- scene / render settings (as saved in the file)
scene.frame_start = 1; scene.frame_end = 250; scene.frame_set(1)
scene.render.engine = 'BLENDER_EEVEE_NEXT'
scene.cycles.sampling_pattern = 'TABULATED_SOBOL'
scene.cycles.use_light_tree = False
scene.eevee.ray_tracing_options.trace_max_roughness = 0.0
scene.view_settings.view_transform = 'Filmic'
bpy.context.view_layer.update()

# ---- added for rendering (the .blend has no active camera and no usable light): camera, sun
cam_auto = bpy.data.cameras.new('AutoCamera')
cam_auto.lens = 50.0
cam_auto.sensor_width = 36.0
cam_auto.clip_end = 1204.31
ob_auto_camera = bpy.data.objects.new('AutoCamera', cam_auto)
scene.collection.objects.link(ob_auto_camera)
ob_auto_camera.location = (68.6219, -82.2963, 72.3662)
ob_auto_camera.rotation_euler = (1.09748, -7.21219e-08, 0.694738)
scene.camera = ob_auto_camera
light_auto_sun = bpy.data.lights.new('AutoSun', 'SUN')
light_auto_sun.energy = 3.0
light_auto_sun.angle = 0.0523599
ob_auto_sun = bpy.data.objects.new('AutoSun', light_auto_sun)
scene.collection.objects.link(ob_auto_sun)
ob_auto_sun.rotation_euler = (0.872665, 0.174533, 0.523599)
bpy.context.view_layer.update()
